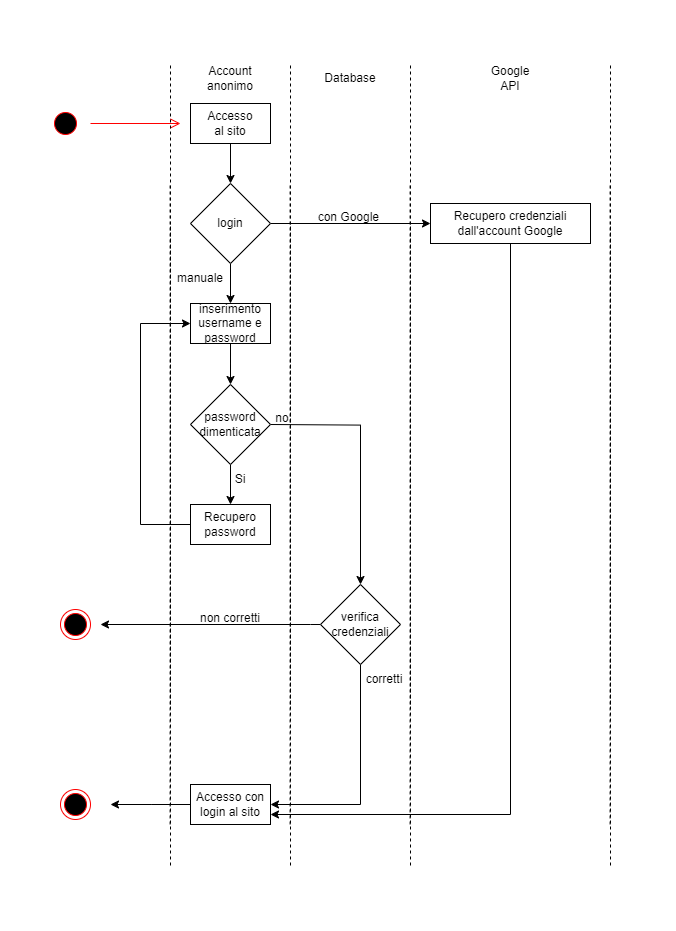

The diagram above was exported from draw.io. Its source (the exported page's mxGraphModel, read from the mxfile embedded in the PNG):
<mxGraphModel dx="1358" dy="1050" grid="1" gridSize="10" guides="1" tooltips="1" connect="1" arrows="1" fold="1" page="1" pageScale="1" pageWidth="827" pageHeight="1169" math="0" shadow="0">
  <root>
    <mxCell id="0" />
    <mxCell id="1" parent="0" />
    <mxCell id="2" value="" style="ellipse;html=1;shape=startState;fillColor=#000000;strokeColor=#ff0000;" vertex="1" parent="1">
      <mxGeometry x="910" y="124" width="30" height="30" as="geometry" />
    </mxCell>
    <mxCell id="3" value="" style="edgeStyle=orthogonalEdgeStyle;html=1;verticalAlign=bottom;endArrow=open;endSize=8;strokeColor=#ff0000;rounded=0;exitX=1;exitY=0.5;exitDx=0;exitDy=0;" edge="1" parent="1">
      <mxGeometry relative="1" as="geometry">
        <mxPoint x="1040" y="139" as="targetPoint" />
        <mxPoint x="950" y="139" as="sourcePoint" />
      </mxGeometry>
    </mxCell>
    <mxCell id="4" value="" style="ellipse;html=1;shape=endState;fillColor=#000000;strokeColor=#ff0000;" vertex="1" parent="1">
      <mxGeometry x="920" y="805" width="30" height="30" as="geometry" />
    </mxCell>
    <mxCell id="5" value="" style="endArrow=end;dashed=1;endFill=0;endSize=12;html=1;rounded=0;" edge="1" parent="1">
      <mxGeometry width="160" relative="1" as="geometry">
        <mxPoint x="1030" y="720" as="sourcePoint" />
        <mxPoint x="1030" y="79" as="targetPoint" />
      </mxGeometry>
    </mxCell>
    <mxCell id="6" value="Account&lt;br&gt;anonimo" style="text;html=1;strokeColor=none;fillColor=none;align=center;verticalAlign=middle;whiteSpace=wrap;rounded=0;" vertex="1" parent="1">
      <mxGeometry x="1060" y="79" width="60" height="30" as="geometry" />
    </mxCell>
    <mxCell id="7" value="" style="edgeStyle=orthogonalEdgeStyle;rounded=0;orthogonalLoop=1;jettySize=auto;html=1;" edge="1" source="8" target="20" parent="1">
      <mxGeometry relative="1" as="geometry" />
    </mxCell>
    <mxCell id="8" value="Accesso&lt;br&gt;al sito" style="rounded=0;whiteSpace=wrap;html=1;" vertex="1" parent="1">
      <mxGeometry x="1050" y="119" width="80" height="40" as="geometry" />
    </mxCell>
    <mxCell id="9" value="" style="edgeStyle=orthogonalEdgeStyle;rounded=0;orthogonalLoop=1;jettySize=auto;html=1;" edge="1" target="15" parent="1">
      <mxGeometry relative="1" as="geometry">
        <mxPoint x="1130" y="440" as="sourcePoint" />
      </mxGeometry>
    </mxCell>
    <mxCell id="10" value="" style="edgeStyle=orthogonalEdgeStyle;rounded=0;orthogonalLoop=1;jettySize=auto;html=1;" edge="1" source="11" target="32" parent="1">
      <mxGeometry relative="1" as="geometry" />
    </mxCell>
    <mxCell id="11" value="inserimento username e password" style="rounded=0;whiteSpace=wrap;html=1;" vertex="1" parent="1">
      <mxGeometry x="1050" y="319" width="80" height="40" as="geometry" />
    </mxCell>
    <mxCell id="12" value="" style="edgeStyle=orthogonalEdgeStyle;rounded=0;orthogonalLoop=1;jettySize=auto;html=1;entryX=1;entryY=0.5;entryDx=0;entryDy=0;exitX=0.5;exitY=1;exitDx=0;exitDy=0;" edge="1" source="15" target="26" parent="1">
      <mxGeometry relative="1" as="geometry">
        <mxPoint x="1210" y="480" as="sourcePoint" />
        <Array as="points">
          <mxPoint x="1220" y="820" />
        </Array>
      </mxGeometry>
    </mxCell>
    <mxCell id="13" style="edgeStyle=orthogonalEdgeStyle;rounded=0;orthogonalLoop=1;jettySize=auto;html=1;exitX=0;exitY=0.5;exitDx=0;exitDy=0;" edge="1" source="26" parent="1">
      <mxGeometry relative="1" as="geometry">
        <mxPoint x="970" y="820" as="targetPoint" />
        <mxPoint x="1230" y="650" as="sourcePoint" />
        <Array as="points" />
      </mxGeometry>
    </mxCell>
    <mxCell id="14" style="edgeStyle=orthogonalEdgeStyle;rounded=0;orthogonalLoop=1;jettySize=auto;html=1;exitX=0;exitY=0.5;exitDx=0;exitDy=0;" edge="1" source="15" parent="1">
      <mxGeometry relative="1" as="geometry">
        <mxPoint x="960" y="640" as="targetPoint" />
        <Array as="points">
          <mxPoint x="1170" y="640" />
          <mxPoint x="1170" y="640" />
        </Array>
      </mxGeometry>
    </mxCell>
    <mxCell id="15" value="verifica credenziali" style="rhombus;whiteSpace=wrap;html=1;" vertex="1" parent="1">
      <mxGeometry x="1180" y="600" width="80" height="80" as="geometry" />
    </mxCell>
    <mxCell id="16" value="" style="endArrow=end;dashed=1;endFill=0;endSize=12;html=1;rounded=0;" edge="1" parent="1">
      <mxGeometry width="160" relative="1" as="geometry">
        <mxPoint x="1150" y="720" as="sourcePoint" />
        <mxPoint x="1150" y="79" as="targetPoint" />
      </mxGeometry>
    </mxCell>
    <mxCell id="17" value="Database" style="text;html=1;strokeColor=none;fillColor=none;align=center;verticalAlign=middle;whiteSpace=wrap;rounded=0;" vertex="1" parent="1">
      <mxGeometry x="1180" y="79" width="60" height="30" as="geometry" />
    </mxCell>
    <mxCell id="18" value="" style="edgeStyle=orthogonalEdgeStyle;rounded=0;orthogonalLoop=1;jettySize=auto;html=1;" edge="1" source="20" target="11" parent="1">
      <mxGeometry relative="1" as="geometry" />
    </mxCell>
    <mxCell id="19" value="" style="edgeStyle=orthogonalEdgeStyle;rounded=0;orthogonalLoop=1;jettySize=auto;html=1;entryX=0;entryY=0.5;entryDx=0;entryDy=0;" edge="1" source="20" target="24" parent="1">
      <mxGeometry relative="1" as="geometry">
        <mxPoint x="1190" y="239" as="targetPoint" />
      </mxGeometry>
    </mxCell>
    <mxCell id="20" value="login" style="rhombus;whiteSpace=wrap;html=1;" vertex="1" parent="1">
      <mxGeometry x="1050" y="199" width="80" height="80" as="geometry" />
    </mxCell>
    <mxCell id="21" value="manuale" style="text;html=1;strokeColor=none;fillColor=none;align=center;verticalAlign=middle;whiteSpace=wrap;rounded=0;" vertex="1" parent="1">
      <mxGeometry x="1030" y="279" width="60" height="30" as="geometry" />
    </mxCell>
    <mxCell id="22" value="" style="endArrow=end;dashed=1;endFill=0;endSize=12;html=1;rounded=0;" edge="1" parent="1">
      <mxGeometry width="160" relative="1" as="geometry">
        <mxPoint x="1270" y="720" as="sourcePoint" />
        <mxPoint x="1270" y="79" as="targetPoint" />
      </mxGeometry>
    </mxCell>
    <mxCell id="23" style="edgeStyle=orthogonalEdgeStyle;rounded=0;orthogonalLoop=1;jettySize=auto;html=1;entryX=1;entryY=0.75;entryDx=0;entryDy=0;exitX=0.5;exitY=1;exitDx=0;exitDy=0;" edge="1" source="24" target="26" parent="1">
      <mxGeometry relative="1" as="geometry" />
    </mxCell>
    <mxCell id="24" value="Recupero credenziali dall'account Google" style="rounded=0;whiteSpace=wrap;html=1;" vertex="1" parent="1">
      <mxGeometry x="1290" y="219" width="160" height="40" as="geometry" />
    </mxCell>
    <mxCell id="25" value="Google API" style="text;html=1;strokeColor=none;fillColor=none;align=center;verticalAlign=middle;whiteSpace=wrap;rounded=0;" vertex="1" parent="1">
      <mxGeometry x="1340" y="79" width="60" height="30" as="geometry" />
    </mxCell>
    <mxCell id="26" value="Accesso con login al sito" style="rounded=0;whiteSpace=wrap;html=1;" vertex="1" parent="1">
      <mxGeometry x="1050" y="800" width="80" height="40" as="geometry" />
    </mxCell>
    <mxCell id="27" value="" style="endArrow=end;dashed=1;endFill=0;endSize=12;html=1;rounded=0;" edge="1" parent="1">
      <mxGeometry width="160" relative="1" as="geometry">
        <mxPoint x="1470" y="720" as="sourcePoint" />
        <mxPoint x="1470" y="79" as="targetPoint" />
      </mxGeometry>
    </mxCell>
    <mxCell id="28" value="con Google&amp;nbsp;" style="text;html=1;strokeColor=none;fillColor=none;align=center;verticalAlign=middle;whiteSpace=wrap;rounded=0;" vertex="1" parent="1">
      <mxGeometry x="1170" y="218" width="80" height="30" as="geometry" />
    </mxCell>
    <mxCell id="29" value="corretti" style="text;html=1;strokeColor=none;fillColor=none;align=center;verticalAlign=middle;whiteSpace=wrap;rounded=0;" vertex="1" parent="1">
      <mxGeometry x="1220" y="680" width="48" height="30" as="geometry" />
    </mxCell>
    <mxCell id="30" value="non corretti" style="text;html=1;strokeColor=none;fillColor=none;align=center;verticalAlign=middle;whiteSpace=wrap;rounded=0;" vertex="1" parent="1">
      <mxGeometry x="1050" y="619" width="80" height="30" as="geometry" />
    </mxCell>
    <mxCell id="31" value="" style="edgeStyle=orthogonalEdgeStyle;rounded=0;orthogonalLoop=1;jettySize=auto;html=1;" edge="1" source="32" target="35" parent="1">
      <mxGeometry relative="1" as="geometry" />
    </mxCell>
    <mxCell id="32" value="password&lt;br&gt;dimenticata" style="rhombus;whiteSpace=wrap;html=1;" vertex="1" parent="1">
      <mxGeometry x="1050" y="400" width="80" height="80" as="geometry" />
    </mxCell>
    <mxCell id="33" value="no" style="text;html=1;strokeColor=none;fillColor=none;align=center;verticalAlign=middle;whiteSpace=wrap;rounded=0;" vertex="1" parent="1">
      <mxGeometry x="1127" y="419" width="30" height="30" as="geometry" />
    </mxCell>
    <mxCell id="34" style="edgeStyle=orthogonalEdgeStyle;rounded=0;orthogonalLoop=1;jettySize=auto;html=1;entryX=0;entryY=0.5;entryDx=0;entryDy=0;exitX=0;exitY=0.5;exitDx=0;exitDy=0;" edge="1" source="35" target="11" parent="1">
      <mxGeometry relative="1" as="geometry">
        <mxPoint x="960" y="540" as="targetPoint" />
        <Array as="points">
          <mxPoint x="1000" y="540" />
          <mxPoint x="1000" y="339" />
        </Array>
      </mxGeometry>
    </mxCell>
    <mxCell id="35" value="Recupero password" style="whiteSpace=wrap;html=1;" vertex="1" parent="1">
      <mxGeometry x="1050" y="520" width="80" height="40" as="geometry" />
    </mxCell>
    <mxCell id="36" value="Si" style="text;html=1;strokeColor=none;fillColor=none;align=center;verticalAlign=middle;whiteSpace=wrap;rounded=0;" vertex="1" parent="1">
      <mxGeometry x="1090" y="480" width="20" height="30" as="geometry" />
    </mxCell>
    <mxCell id="37" value="" style="ellipse;html=1;shape=endState;fillColor=#000000;strokeColor=#ff0000;" vertex="1" parent="1">
      <mxGeometry x="920" y="625" width="30" height="30" as="geometry" />
    </mxCell>
    <mxCell id="38" value="" style="endArrow=end;dashed=1;endFill=0;endSize=12;html=1;rounded=0;" edge="1" parent="1">
      <mxGeometry width="160" relative="1" as="geometry">
        <mxPoint x="1029.6" y="840" as="sourcePoint" />
        <mxPoint x="1029.6" y="199" as="targetPoint" />
      </mxGeometry>
    </mxCell>
    <mxCell id="39" value="" style="endArrow=end;dashed=1;endFill=0;endSize=12;html=1;rounded=0;" edge="1" parent="1">
      <mxGeometry width="160" relative="1" as="geometry">
        <mxPoint x="1149.6" y="840" as="sourcePoint" />
        <mxPoint x="1149.6" y="199" as="targetPoint" />
      </mxGeometry>
    </mxCell>
    <mxCell id="40" value="" style="endArrow=end;dashed=1;endFill=0;endSize=12;html=1;rounded=0;" edge="1" parent="1">
      <mxGeometry width="160" relative="1" as="geometry">
        <mxPoint x="1269.6" y="840" as="sourcePoint" />
        <mxPoint x="1269.6" y="199" as="targetPoint" />
      </mxGeometry>
    </mxCell>
    <mxCell id="41" value="" style="endArrow=end;dashed=1;endFill=0;endSize=12;html=1;rounded=0;" edge="1" parent="1">
      <mxGeometry width="160" relative="1" as="geometry">
        <mxPoint x="1469.6" y="840" as="sourcePoint" />
        <mxPoint x="1469.6" y="199" as="targetPoint" />
      </mxGeometry>
    </mxCell>
    <mxCell id="42" value="" style="endArrow=end;dashed=1;endFill=0;endSize=12;html=1;rounded=0;" edge="1" parent="1">
      <mxGeometry width="160" relative="1" as="geometry">
        <mxPoint x="1030" y="881" as="sourcePoint" />
        <mxPoint x="1030" y="240" as="targetPoint" />
      </mxGeometry>
    </mxCell>
    <mxCell id="43" value="" style="endArrow=end;dashed=1;endFill=0;endSize=12;html=1;rounded=0;" edge="1" parent="1">
      <mxGeometry width="160" relative="1" as="geometry">
        <mxPoint x="1270" y="881" as="sourcePoint" />
        <mxPoint x="1270" y="240" as="targetPoint" />
      </mxGeometry>
    </mxCell>
    <mxCell id="44" value="" style="endArrow=end;dashed=1;endFill=0;endSize=12;html=1;rounded=0;" edge="1" parent="1">
      <mxGeometry width="160" relative="1" as="geometry">
        <mxPoint x="1150" y="881" as="sourcePoint" />
        <mxPoint x="1150" y="240" as="targetPoint" />
      </mxGeometry>
    </mxCell>
    <mxCell id="45" value="" style="endArrow=end;dashed=1;endFill=0;endSize=12;html=1;rounded=0;" edge="1" parent="1">
      <mxGeometry width="160" relative="1" as="geometry">
        <mxPoint x="1470" y="881" as="sourcePoint" />
        <mxPoint x="1470" y="240" as="targetPoint" />
      </mxGeometry>
    </mxCell>
  </root>
</mxGraphModel>